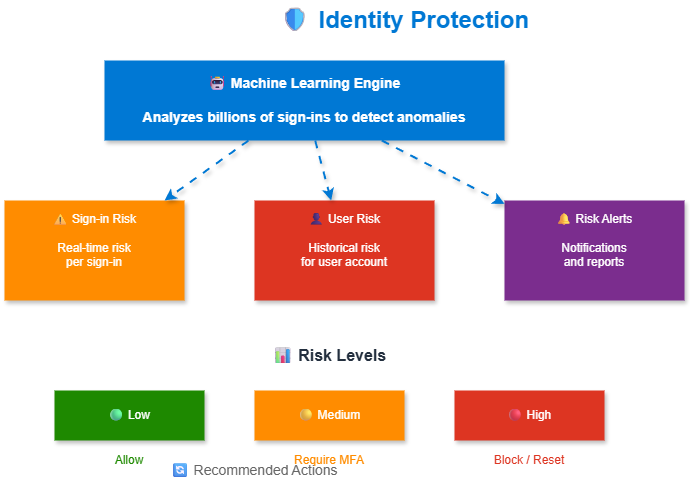

The diagram above was exported from draw.io. Its source (the exported page's mxGraphModel, read from the mxfile embedded in the PNG):
<mxGraphModel dx="1426" dy="635" grid="1" gridSize="10" guides="1" tooltips="1" connect="1" arrows="1" fold="1" page="1" pageScale="1" pageWidth="1200" pageHeight="800" math="0" shadow="1">
  <root>
    <mxCell id="0" />
    <mxCell id="1" parent="0" />
    <mxCell id="title" value="🛡 Identity Protection" style="text;html=1;strokeColor=none;fillColor=none;align=center;verticalAlign=middle;whiteSpace=wrap;rounded=0;fontSize=24;fontStyle=1;fontColor=#0078D4;" parent="1" vertex="1">
      <mxGeometry x="400" y="20" width="400" height="40" as="geometry" />
    </mxCell>
    <mxCell id="ml-engine" value="🤖 Machine Learning Engine&#10;&#10;Analyzes billions of sign-ins to detect anomalies" style="rounded=0;whiteSpace=wrap;html=1;fillColor=#0078D4;strokeColor=none;fontColor=#FFFFFF;shadow=1;fontSize=14;fontStyle=1;" parent="1" vertex="1">
      <mxGeometry x="300" y="80" width="400" height="80" as="geometry" />
    </mxCell>
    <mxCell id="signin-risk" value="⚠ Sign-in Risk&#10;&#10;Real-time risk&#10;per sign-in" style="rounded=0;whiteSpace=wrap;html=1;fillColor=#FF8C00;strokeColor=none;fontColor=#FFFFFF;shadow=1;align=center;verticalAlign=top;spacingTop=5;" parent="1" vertex="1">
      <mxGeometry x="200" y="220" width="180" height="100" as="geometry" />
    </mxCell>
    <mxCell id="user-risk" value="👤 User Risk&#10;&#10;Historical risk&#10;for user account" style="rounded=0;whiteSpace=wrap;html=1;fillColor=#DD3522;strokeColor=none;fontColor=#FFFFFF;shadow=1;align=center;verticalAlign=top;spacingTop=5;" parent="1" vertex="1">
      <mxGeometry x="450" y="220" width="180" height="100" as="geometry" />
    </mxCell>
    <mxCell id="alerts" value="🔔 Risk Alerts&#10;&#10;Notifications&#10;and reports" style="rounded=0;whiteSpace=wrap;html=1;fillColor=#7B2D8E;strokeColor=none;fontColor=#FFFFFF;shadow=1;align=center;verticalAlign=top;spacingTop=5;" parent="1" vertex="1">
      <mxGeometry x="700" y="220" width="180" height="100" as="geometry" />
    </mxCell>
    <mxCell id="arrow1" style="endArrow=classic;html=1;strokeWidth=2;strokeColor=#0078D4;flowAnimation=1;shadow=1;" parent="1" source="ml-engine" target="signin-risk" edge="1">
      <mxGeometry relative="1" as="geometry" />
    </mxCell>
    <mxCell id="arrow2" style="endArrow=classic;html=1;strokeWidth=2;strokeColor=#0078D4;flowAnimation=1;shadow=1;" parent="1" source="ml-engine" target="user-risk" edge="1">
      <mxGeometry relative="1" as="geometry" />
    </mxCell>
    <mxCell id="arrow3" style="endArrow=classic;html=1;strokeWidth=2;strokeColor=#0078D4;flowAnimation=1;shadow=1;" parent="1" source="ml-engine" target="alerts" edge="1">
      <mxGeometry relative="1" as="geometry" />
    </mxCell>
    <mxCell id="levels-title" value="📊 Risk Levels" style="text;html=1;strokeColor=none;fillColor=none;align=center;verticalAlign=middle;whiteSpace=wrap;rounded=0;fontSize=16;fontStyle=1;fontColor=#232F3E;" parent="1" vertex="1">
      <mxGeometry x="450" y="360" width="150" height="30" as="geometry" />
    </mxCell>
    <mxCell id="low" value="🟢 Low" style="rounded=0;whiteSpace=wrap;html=1;fillColor=#1E8900;strokeColor=none;fontColor=#FFFFFF;shadow=1;" parent="1" vertex="1">
      <mxGeometry x="250" y="410" width="150" height="50" as="geometry" />
    </mxCell>
    <mxCell id="medium" value="🟡 Medium" style="rounded=0;whiteSpace=wrap;html=1;fillColor=#FF8C00;strokeColor=none;fontColor=#FFFFFF;shadow=1;" parent="1" vertex="1">
      <mxGeometry x="450" y="410" width="150" height="50" as="geometry" />
    </mxCell>
    <mxCell id="high" value="🔴 High" style="rounded=0;whiteSpace=wrap;html=1;fillColor=#DD3522;strokeColor=none;fontColor=#FFFFFF;shadow=1;" parent="1" vertex="1">
      <mxGeometry x="650" y="410" width="150" height="50" as="geometry" />
    </mxCell>
    <mxCell id="actions-title" value="🔄 Recommended Actions" style="text;html=1;strokeColor=none;fillColor=none;align=center;verticalAlign=middle;whiteSpace=wrap;rounded=0;fontSize=14;fontColor=#666666;" parent="1" vertex="1">
      <mxGeometry x="350" y="480" width="200" height="20" as="geometry" />
    </mxCell>
    <mxCell id="action1" value="Allow" style="text;html=1;strokeColor=none;fillColor=none;align=center;verticalAlign=middle;whiteSpace=wrap;rounded=0;fontSize=12;fontColor=#1E8900;" parent="1" vertex="1">
      <mxGeometry x="275" y="470" width="100" height="20" as="geometry" />
    </mxCell>
    <mxCell id="action2" value="Require MFA" style="text;html=1;strokeColor=none;fillColor=none;align=center;verticalAlign=middle;whiteSpace=wrap;rounded=0;fontSize=12;fontColor=#FF8C00;" parent="1" vertex="1">
      <mxGeometry x="475" y="470" width="100" height="20" as="geometry" />
    </mxCell>
    <mxCell id="action3" value="Block / Reset" style="text;html=1;strokeColor=none;fillColor=none;align=center;verticalAlign=middle;whiteSpace=wrap;rounded=0;fontSize=12;fontColor=#DD3522;" parent="1" vertex="1">
      <mxGeometry x="675" y="470" width="100" height="20" as="geometry" />
    </mxCell>
  </root>
</mxGraphModel>